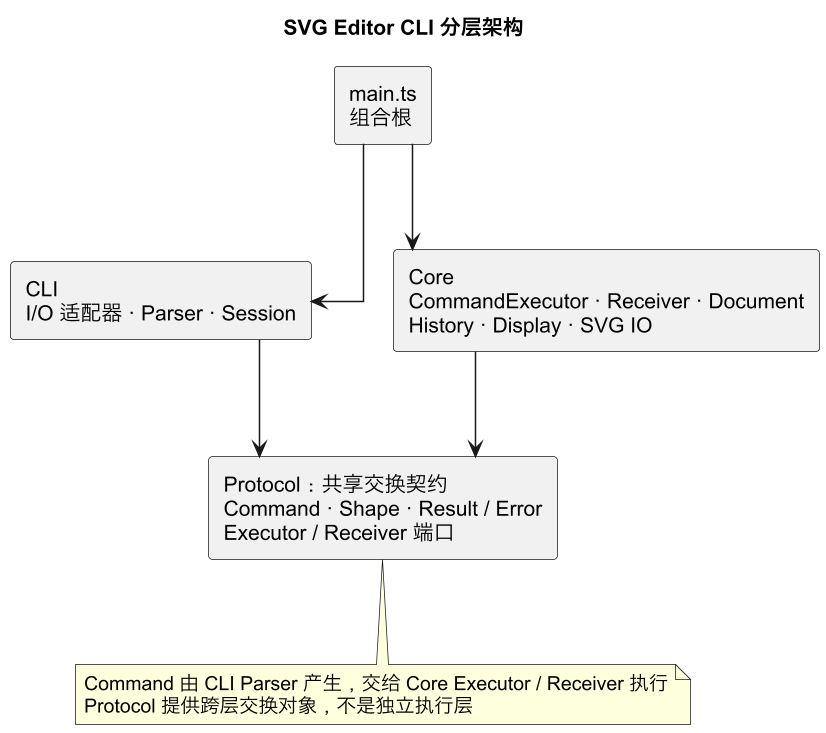

The diagram above was rendered by PlantUML. Its source (embedded in the PNG):
@startuml
skinparam shadowing false
skinparam dpi 144
skinparam nodesep 55
skinparam ranksep 70
skinparam defaultFontName "Arial"
skinparam linetype ortho
top to bottom direction

title SVG Editor CLI 分层架构

rectangle "main.ts\n组合根" as Main

rectangle "CLI\nI/O 适配器 · Parser · Session" as Cli

rectangle "Core\nCommandExecutor · Receiver · Document\nHistory · Display · SVG IO" as Core

rectangle "Protocol：共享交换契约\nCommand · Shape · Result / Error\nExecutor / Receiver 端口" as Protocol

Main --> Cli
Main --> Core
Cli --> Protocol
Core --> Protocol

note bottom of Protocol
  Command 由 CLI Parser 产生，交给 Core Executor / Receiver 执行
  Protocol 提供跨层交换对象，不是独立执行层
end note

@enduml